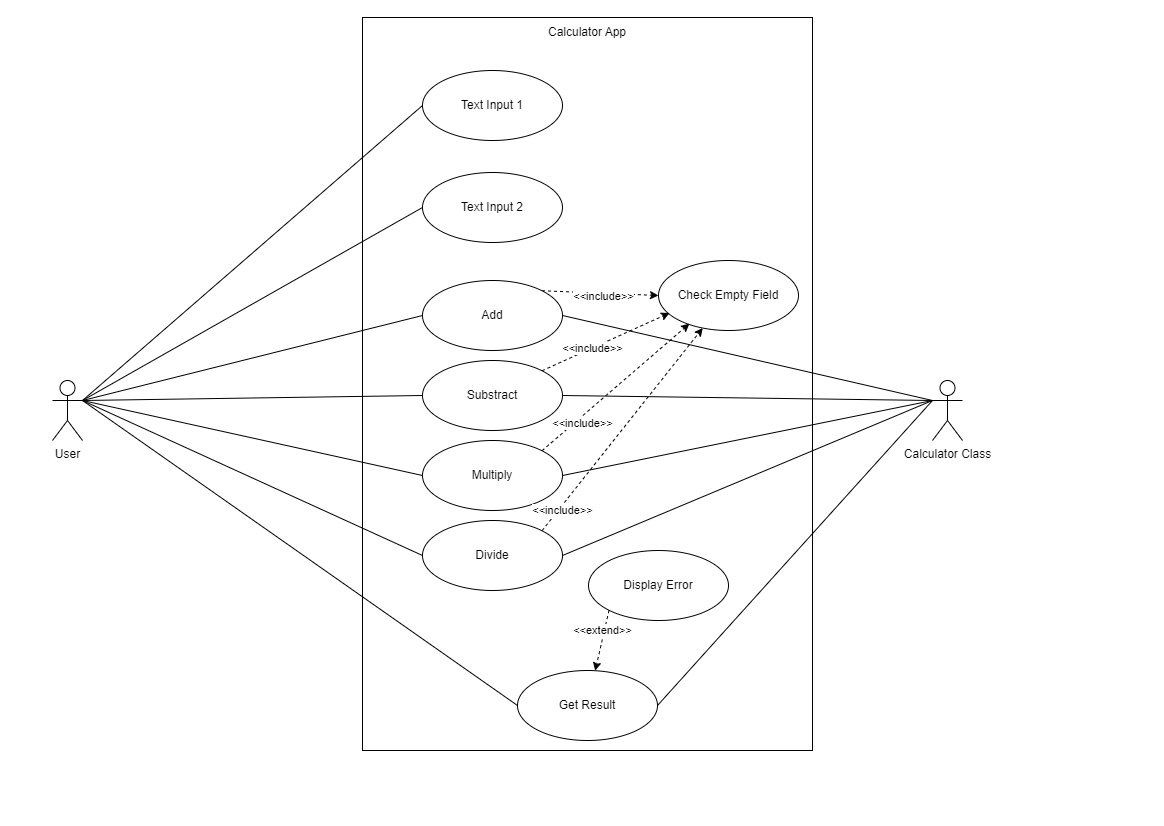

The diagram above was exported from draw.io. Its source (the exported page's mxGraphModel, read from the mxfile embedded in the PNG):
<mxGraphModel dx="1618" dy="606" grid="1" gridSize="10" guides="1" tooltips="1" connect="1" arrows="1" fold="1" page="1" pageScale="1" pageWidth="291" pageHeight="413" math="0" shadow="0">
  <root>
    <mxCell id="0" />
    <mxCell id="1" parent="0" />
    <mxCell id="FIGwNP2i9bmKYCUtq3Ni-3" value="" style="rounded=0;whiteSpace=wrap;html=1;" parent="1" vertex="1">
      <mxGeometry x="-220" y="17" width="450" height="733" as="geometry" />
    </mxCell>
    <mxCell id="FIGwNP2i9bmKYCUtq3Ni-35" style="rounded=0;orthogonalLoop=1;jettySize=auto;html=1;exitX=1;exitY=0.3333333333333333;exitDx=0;exitDy=0;exitPerimeter=0;entryX=0;entryY=0.5;entryDx=0;entryDy=0;endArrow=none;endFill=0;" parent="1" source="FIGwNP2i9bmKYCUtq3Ni-4" target="FIGwNP2i9bmKYCUtq3Ni-26" edge="1">
      <mxGeometry relative="1" as="geometry" />
    </mxCell>
    <mxCell id="FIGwNP2i9bmKYCUtq3Ni-36" style="rounded=0;orthogonalLoop=1;jettySize=auto;html=1;exitX=1;exitY=0.3333333333333333;exitDx=0;exitDy=0;exitPerimeter=0;entryX=0;entryY=0.5;entryDx=0;entryDy=0;endArrow=none;endFill=0;" parent="1" source="FIGwNP2i9bmKYCUtq3Ni-4" target="FIGwNP2i9bmKYCUtq3Ni-28" edge="1">
      <mxGeometry relative="1" as="geometry" />
    </mxCell>
    <mxCell id="FIGwNP2i9bmKYCUtq3Ni-37" style="rounded=0;orthogonalLoop=1;jettySize=auto;html=1;exitX=1;exitY=0.3333333333333333;exitDx=0;exitDy=0;exitPerimeter=0;entryX=0;entryY=0.5;entryDx=0;entryDy=0;endArrow=none;endFill=0;" parent="1" source="FIGwNP2i9bmKYCUtq3Ni-4" target="FIGwNP2i9bmKYCUtq3Ni-29" edge="1">
      <mxGeometry relative="1" as="geometry" />
    </mxCell>
    <mxCell id="FIGwNP2i9bmKYCUtq3Ni-38" style="rounded=0;orthogonalLoop=1;jettySize=auto;html=1;exitX=1;exitY=0.3333333333333333;exitDx=0;exitDy=0;exitPerimeter=0;entryX=0;entryY=0.5;entryDx=0;entryDy=0;endArrow=none;endFill=0;" parent="1" source="FIGwNP2i9bmKYCUtq3Ni-4" target="FIGwNP2i9bmKYCUtq3Ni-30" edge="1">
      <mxGeometry relative="1" as="geometry" />
    </mxCell>
    <mxCell id="FIGwNP2i9bmKYCUtq3Ni-50" style="rounded=0;orthogonalLoop=1;jettySize=auto;html=1;exitX=1;exitY=0.3333333333333333;exitDx=0;exitDy=0;exitPerimeter=0;entryX=0;entryY=0.5;entryDx=0;entryDy=0;endArrow=none;endFill=0;" parent="1" source="FIGwNP2i9bmKYCUtq3Ni-4" target="FIGwNP2i9bmKYCUtq3Ni-48" edge="1">
      <mxGeometry relative="1" as="geometry" />
    </mxCell>
    <mxCell id="FIGwNP2i9bmKYCUtq3Ni-52" style="rounded=0;orthogonalLoop=1;jettySize=auto;html=1;exitX=1;exitY=0.3333333333333333;exitDx=0;exitDy=0;exitPerimeter=0;entryX=0;entryY=0.5;entryDx=0;entryDy=0;endArrow=none;endFill=0;" parent="1" source="FIGwNP2i9bmKYCUtq3Ni-4" target="FIGwNP2i9bmKYCUtq3Ni-6" edge="1">
      <mxGeometry relative="1" as="geometry" />
    </mxCell>
    <mxCell id="FIGwNP2i9bmKYCUtq3Ni-53" style="rounded=0;orthogonalLoop=1;jettySize=auto;html=1;exitX=1;exitY=0.3333333333333333;exitDx=0;exitDy=0;exitPerimeter=0;entryX=0;entryY=0.5;entryDx=0;entryDy=0;endArrow=none;endFill=0;" parent="1" source="FIGwNP2i9bmKYCUtq3Ni-4" target="FIGwNP2i9bmKYCUtq3Ni-7" edge="1">
      <mxGeometry relative="1" as="geometry" />
    </mxCell>
    <mxCell id="FIGwNP2i9bmKYCUtq3Ni-4" value="User" style="shape=umlActor;verticalLabelPosition=bottom;verticalAlign=top;html=1;" parent="1" vertex="1">
      <mxGeometry x="-530" y="380" width="30" height="60" as="geometry" />
    </mxCell>
    <mxCell id="FIGwNP2i9bmKYCUtq3Ni-31" style="rounded=0;orthogonalLoop=1;jettySize=auto;html=1;exitX=0;exitY=0.3333333333333333;exitDx=0;exitDy=0;exitPerimeter=0;entryX=1;entryY=0.5;entryDx=0;entryDy=0;endArrow=none;endFill=0;" parent="1" source="FIGwNP2i9bmKYCUtq3Ni-5" target="FIGwNP2i9bmKYCUtq3Ni-26" edge="1">
      <mxGeometry relative="1" as="geometry" />
    </mxCell>
    <mxCell id="FIGwNP2i9bmKYCUtq3Ni-32" style="rounded=0;orthogonalLoop=1;jettySize=auto;html=1;exitX=0;exitY=0.3333333333333333;exitDx=0;exitDy=0;exitPerimeter=0;entryX=1;entryY=0.5;entryDx=0;entryDy=0;endArrow=none;endFill=0;" parent="1" source="FIGwNP2i9bmKYCUtq3Ni-5" target="FIGwNP2i9bmKYCUtq3Ni-28" edge="1">
      <mxGeometry relative="1" as="geometry" />
    </mxCell>
    <mxCell id="FIGwNP2i9bmKYCUtq3Ni-33" style="rounded=0;orthogonalLoop=1;jettySize=auto;html=1;exitX=0;exitY=0.3333333333333333;exitDx=0;exitDy=0;exitPerimeter=0;entryX=1;entryY=0.5;entryDx=0;entryDy=0;endArrow=none;endFill=0;" parent="1" source="FIGwNP2i9bmKYCUtq3Ni-5" target="FIGwNP2i9bmKYCUtq3Ni-29" edge="1">
      <mxGeometry relative="1" as="geometry" />
    </mxCell>
    <mxCell id="FIGwNP2i9bmKYCUtq3Ni-34" style="rounded=0;orthogonalLoop=1;jettySize=auto;html=1;exitX=0;exitY=0.3333333333333333;exitDx=0;exitDy=0;exitPerimeter=0;entryX=1;entryY=0.5;entryDx=0;entryDy=0;endArrow=none;endFill=0;" parent="1" source="FIGwNP2i9bmKYCUtq3Ni-5" target="FIGwNP2i9bmKYCUtq3Ni-30" edge="1">
      <mxGeometry relative="1" as="geometry" />
    </mxCell>
    <mxCell id="FIGwNP2i9bmKYCUtq3Ni-49" style="rounded=0;orthogonalLoop=1;jettySize=auto;html=1;exitX=0;exitY=0.3333333333333333;exitDx=0;exitDy=0;exitPerimeter=0;entryX=1;entryY=0.5;entryDx=0;entryDy=0;endArrow=none;endFill=0;" parent="1" source="FIGwNP2i9bmKYCUtq3Ni-5" target="FIGwNP2i9bmKYCUtq3Ni-48" edge="1">
      <mxGeometry relative="1" as="geometry" />
    </mxCell>
    <mxCell id="FIGwNP2i9bmKYCUtq3Ni-5" value="Calculator Class" style="shape=umlActor;verticalLabelPosition=bottom;verticalAlign=top;html=1;" parent="1" vertex="1">
      <mxGeometry x="350" y="380" width="30" height="60" as="geometry" />
    </mxCell>
    <mxCell id="FIGwNP2i9bmKYCUtq3Ni-6" value="Text Input 1" style="ellipse;whiteSpace=wrap;html=1;" parent="1" vertex="1">
      <mxGeometry x="-160" y="70" width="140" height="70" as="geometry" />
    </mxCell>
    <mxCell id="FIGwNP2i9bmKYCUtq3Ni-7" value="Text Input 2" style="ellipse;whiteSpace=wrap;html=1;" parent="1" vertex="1">
      <mxGeometry x="-160" y="172" width="140" height="70" as="geometry" />
    </mxCell>
    <mxCell id="FIGwNP2i9bmKYCUtq3Ni-14" value="Check Empty Field" style="ellipse;whiteSpace=wrap;html=1;" parent="1" vertex="1">
      <mxGeometry x="76" y="260" width="140" height="70" as="geometry" />
    </mxCell>
    <mxCell id="PdC_0SOcIs7KBXYcOhmh-1" style="rounded=0;orthogonalLoop=1;jettySize=auto;html=1;exitX=0;exitY=1;exitDx=0;exitDy=0;dashed=1;" parent="1" source="FIGwNP2i9bmKYCUtq3Ni-18" target="FIGwNP2i9bmKYCUtq3Ni-48" edge="1">
      <mxGeometry relative="1" as="geometry" />
    </mxCell>
    <mxCell id="PdC_0SOcIs7KBXYcOhmh-2" value="&amp;lt;&amp;lt;extend&amp;gt;&amp;gt;" style="edgeLabel;html=1;align=center;verticalAlign=middle;resizable=0;points=[];" parent="PdC_0SOcIs7KBXYcOhmh-1" vertex="1" connectable="0">
      <mxGeometry x="-0.2063" y="-1" relative="1" as="geometry">
        <mxPoint y="-4" as="offset" />
      </mxGeometry>
    </mxCell>
    <mxCell id="FIGwNP2i9bmKYCUtq3Ni-18" value="Display Error" style="ellipse;whiteSpace=wrap;html=1;" parent="1" vertex="1">
      <mxGeometry x="6" y="550" width="140" height="70" as="geometry" />
    </mxCell>
    <mxCell id="FIGwNP2i9bmKYCUtq3Ni-39" style="rounded=0;orthogonalLoop=1;jettySize=auto;html=1;exitX=1;exitY=0;exitDx=0;exitDy=0;entryX=0;entryY=0.5;entryDx=0;entryDy=0;dashed=1;" parent="1" source="FIGwNP2i9bmKYCUtq3Ni-26" target="FIGwNP2i9bmKYCUtq3Ni-14" edge="1">
      <mxGeometry relative="1" as="geometry" />
    </mxCell>
    <mxCell id="FIGwNP2i9bmKYCUtq3Ni-40" value="&amp;lt;&amp;lt;include&amp;gt;&amp;gt;" style="edgeLabel;html=1;align=center;verticalAlign=middle;resizable=0;points=[];" parent="FIGwNP2i9bmKYCUtq3Ni-39" vertex="1" connectable="0">
      <mxGeometry x="0.2351" y="1" relative="1" as="geometry">
        <mxPoint x="-11" y="3" as="offset" />
      </mxGeometry>
    </mxCell>
    <mxCell id="FIGwNP2i9bmKYCUtq3Ni-26" value="Add" style="ellipse;whiteSpace=wrap;html=1;" parent="1" vertex="1">
      <mxGeometry x="-160" y="280" width="140" height="70" as="geometry" />
    </mxCell>
    <mxCell id="FIGwNP2i9bmKYCUtq3Ni-41" style="rounded=0;orthogonalLoop=1;jettySize=auto;html=1;exitX=1;exitY=0;exitDx=0;exitDy=0;entryX=0.079;entryY=0.75;entryDx=0;entryDy=0;entryPerimeter=0;dashed=1;" parent="1" source="FIGwNP2i9bmKYCUtq3Ni-28" target="FIGwNP2i9bmKYCUtq3Ni-14" edge="1">
      <mxGeometry relative="1" as="geometry" />
    </mxCell>
    <mxCell id="FIGwNP2i9bmKYCUtq3Ni-42" value="&amp;lt;&amp;lt;include&amp;gt;&amp;gt;" style="edgeLabel;html=1;align=center;verticalAlign=middle;resizable=0;points=[];" parent="FIGwNP2i9bmKYCUtq3Ni-41" vertex="1" connectable="0">
      <mxGeometry x="-0.2112" relative="1" as="geometry">
        <mxPoint as="offset" />
      </mxGeometry>
    </mxCell>
    <mxCell id="FIGwNP2i9bmKYCUtq3Ni-28" value="Substract" style="ellipse;whiteSpace=wrap;html=1;" parent="1" vertex="1">
      <mxGeometry x="-160" y="360" width="140" height="70" as="geometry" />
    </mxCell>
    <mxCell id="FIGwNP2i9bmKYCUtq3Ni-44" style="rounded=0;orthogonalLoop=1;jettySize=auto;html=1;exitX=1;exitY=0;exitDx=0;exitDy=0;entryX=0.221;entryY=0.902;entryDx=0;entryDy=0;entryPerimeter=0;dashed=1;" parent="1" source="FIGwNP2i9bmKYCUtq3Ni-29" target="FIGwNP2i9bmKYCUtq3Ni-14" edge="1">
      <mxGeometry relative="1" as="geometry" />
    </mxCell>
    <mxCell id="FIGwNP2i9bmKYCUtq3Ni-45" value="&amp;lt;&amp;lt;include&amp;gt;&amp;gt;" style="edgeLabel;html=1;align=center;verticalAlign=middle;resizable=0;points=[];" parent="FIGwNP2i9bmKYCUtq3Ni-44" vertex="1" connectable="0">
      <mxGeometry x="-0.5657" y="1" relative="1" as="geometry">
        <mxPoint x="9" as="offset" />
      </mxGeometry>
    </mxCell>
    <mxCell id="FIGwNP2i9bmKYCUtq3Ni-29" value="Multiply" style="ellipse;whiteSpace=wrap;html=1;" parent="1" vertex="1">
      <mxGeometry x="-160" y="440" width="140" height="70" as="geometry" />
    </mxCell>
    <mxCell id="FIGwNP2i9bmKYCUtq3Ni-46" style="rounded=0;orthogonalLoop=1;jettySize=auto;html=1;exitX=1;exitY=0;exitDx=0;exitDy=0;dashed=1;" parent="1" source="FIGwNP2i9bmKYCUtq3Ni-30" target="FIGwNP2i9bmKYCUtq3Ni-14" edge="1">
      <mxGeometry relative="1" as="geometry" />
    </mxCell>
    <mxCell id="FIGwNP2i9bmKYCUtq3Ni-47" value="&amp;lt;&amp;lt;include&amp;gt;&amp;gt;" style="edgeLabel;html=1;align=center;verticalAlign=middle;resizable=0;points=[];" parent="FIGwNP2i9bmKYCUtq3Ni-46" vertex="1" connectable="0">
      <mxGeometry x="0.6381" y="3" relative="1" as="geometry">
        <mxPoint x="-109" y="147" as="offset" />
      </mxGeometry>
    </mxCell>
    <mxCell id="FIGwNP2i9bmKYCUtq3Ni-30" value="Divide" style="ellipse;whiteSpace=wrap;html=1;" parent="1" vertex="1">
      <mxGeometry x="-160" y="520" width="140" height="70" as="geometry" />
    </mxCell>
    <mxCell id="FIGwNP2i9bmKYCUtq3Ni-43" value="Calculator App" style="text;html=1;strokeColor=none;fillColor=none;align=center;verticalAlign=middle;whiteSpace=wrap;rounded=0;" parent="1" vertex="1">
      <mxGeometry x="-220" y="17" width="450" height="30" as="geometry" />
    </mxCell>
    <mxCell id="FIGwNP2i9bmKYCUtq3Ni-48" value="Get Result" style="ellipse;whiteSpace=wrap;html=1;" parent="1" vertex="1">
      <mxGeometry x="-65" y="670" width="140" height="70" as="geometry" />
    </mxCell>
  </root>
</mxGraphModel>